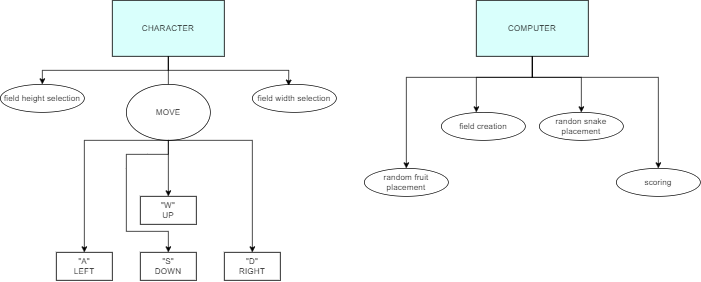

The diagram above was exported from draw.io. Its source (the exported page's mxGraphModel, read from the mxfile embedded in the PNG):
<mxGraphModel dx="2345" dy="674" grid="1" gridSize="10" guides="1" tooltips="1" connect="1" arrows="1" fold="1" page="1" pageScale="1" pageWidth="827" pageHeight="1169" math="0" shadow="0">
  <root>
    <mxCell id="0" />
    <mxCell id="1" parent="0" />
    <mxCell id="Oj6MyAAVgGTN4QYb5PYI-12" value="" style="endArrow=classic;html=1;rounded=0;exitX=0.5;exitY=1;exitDx=0;exitDy=0;entryX=0.5;entryY=0;entryDx=0;entryDy=0;" edge="1" parent="1" source="Oj6MyAAVgGTN4QYb5PYI-2" target="Oj6MyAAVgGTN4QYb5PYI-5">
      <mxGeometry width="50" height="50" relative="1" as="geometry">
        <mxPoint x="390" y="260" as="sourcePoint" />
        <mxPoint x="200" y="310" as="targetPoint" />
      </mxGeometry>
    </mxCell>
    <mxCell id="Oj6MyAAVgGTN4QYb5PYI-1" value="COMPUTER" style="rounded=0;whiteSpace=wrap;html=1;fillColor=#D9FFFC;" vertex="1" parent="1">
      <mxGeometry x="640" y="40" width="160" height="80" as="geometry" />
    </mxCell>
    <mxCell id="Oj6MyAAVgGTN4QYb5PYI-2" value="CHARACTER" style="rounded=0;whiteSpace=wrap;html=1;fillColor=#D9FFFC;" vertex="1" parent="1">
      <mxGeometry x="120" y="40" width="160" height="80" as="geometry" />
    </mxCell>
    <mxCell id="Oj6MyAAVgGTN4QYb5PYI-3" value="&quot;A&quot;&lt;br&gt;LEFT" style="rounded=0;whiteSpace=wrap;html=1;" vertex="1" parent="1">
      <mxGeometry x="40" y="400" width="80" height="40" as="geometry" />
    </mxCell>
    <mxCell id="Oj6MyAAVgGTN4QYb5PYI-5" value="&quot;W&quot;&lt;br&gt;UP&lt;br&gt;" style="rounded=0;whiteSpace=wrap;html=1;" vertex="1" parent="1">
      <mxGeometry x="160" y="320" width="80" height="40" as="geometry" />
    </mxCell>
    <mxCell id="Oj6MyAAVgGTN4QYb5PYI-6" value="&quot;S&quot;&lt;br&gt;DOWN" style="rounded=0;whiteSpace=wrap;html=1;" vertex="1" parent="1">
      <mxGeometry x="160" y="400" width="80" height="40" as="geometry" />
    </mxCell>
    <mxCell id="Oj6MyAAVgGTN4QYb5PYI-7" value="&quot;D&quot;&lt;br&gt;RIGHT" style="rounded=0;whiteSpace=wrap;html=1;" vertex="1" parent="1">
      <mxGeometry x="280" y="400" width="80" height="40" as="geometry" />
    </mxCell>
    <mxCell id="Oj6MyAAVgGTN4QYb5PYI-10" value="MOVE" style="ellipse;whiteSpace=wrap;html=1;" vertex="1" parent="1">
      <mxGeometry x="140" y="160" width="120" height="80" as="geometry" />
    </mxCell>
    <mxCell id="Oj6MyAAVgGTN4QYb5PYI-13" value="" style="endArrow=classic;html=1;rounded=0;entryX=0.5;entryY=0;entryDx=0;entryDy=0;" edge="1" parent="1" target="Oj6MyAAVgGTN4QYb5PYI-7">
      <mxGeometry width="50" height="50" relative="1" as="geometry">
        <mxPoint x="200" y="240" as="sourcePoint" />
        <mxPoint x="440" y="310" as="targetPoint" />
        <Array as="points">
          <mxPoint x="320" y="240" />
        </Array>
      </mxGeometry>
    </mxCell>
    <mxCell id="Oj6MyAAVgGTN4QYb5PYI-14" value="" style="endArrow=classic;html=1;rounded=0;entryX=0.5;entryY=0;entryDx=0;entryDy=0;" edge="1" parent="1" target="Oj6MyAAVgGTN4QYb5PYI-3">
      <mxGeometry width="50" height="50" relative="1" as="geometry">
        <mxPoint x="200" y="240" as="sourcePoint" />
        <mxPoint x="440" y="310" as="targetPoint" />
        <Array as="points">
          <mxPoint x="80" y="240" />
        </Array>
      </mxGeometry>
    </mxCell>
    <mxCell id="Oj6MyAAVgGTN4QYb5PYI-15" value="" style="endArrow=classic;html=1;rounded=0;entryX=0.5;entryY=0;entryDx=0;entryDy=0;" edge="1" parent="1" target="Oj6MyAAVgGTN4QYb5PYI-6">
      <mxGeometry width="50" height="50" relative="1" as="geometry">
        <mxPoint x="200" y="240" as="sourcePoint" />
        <mxPoint x="440" y="310" as="targetPoint" />
        <Array as="points">
          <mxPoint x="200" y="260" />
          <mxPoint x="170" y="260" />
          <mxPoint x="140" y="260" />
          <mxPoint x="140" y="280" />
          <mxPoint x="140" y="370" />
          <mxPoint x="200" y="370" />
        </Array>
      </mxGeometry>
    </mxCell>
    <mxCell id="Oj6MyAAVgGTN4QYb5PYI-16" style="edgeStyle=orthogonalEdgeStyle;rounded=0;orthogonalLoop=1;jettySize=auto;html=1;exitX=0.5;exitY=1;exitDx=0;exitDy=0;" edge="1" parent="1" source="Oj6MyAAVgGTN4QYb5PYI-10" target="Oj6MyAAVgGTN4QYb5PYI-10">
      <mxGeometry relative="1" as="geometry" />
    </mxCell>
    <mxCell id="Oj6MyAAVgGTN4QYb5PYI-17" value="field width selection" style="ellipse;whiteSpace=wrap;html=1;" vertex="1" parent="1">
      <mxGeometry x="320" y="160" width="120" height="40" as="geometry" />
    </mxCell>
    <mxCell id="Oj6MyAAVgGTN4QYb5PYI-18" value="field height selection" style="ellipse;whiteSpace=wrap;html=1;" vertex="1" parent="1">
      <mxGeometry x="-40" y="160" width="120" height="40" as="geometry" />
    </mxCell>
    <mxCell id="Oj6MyAAVgGTN4QYb5PYI-19" value="" style="endArrow=classic;html=1;rounded=0;entryX=0.432;entryY=0.045;entryDx=0;entryDy=0;entryPerimeter=0;" edge="1" parent="1" target="Oj6MyAAVgGTN4QYb5PYI-17">
      <mxGeometry width="50" height="50" relative="1" as="geometry">
        <mxPoint x="200" y="120" as="sourcePoint" />
        <mxPoint x="510" y="250" as="targetPoint" />
        <Array as="points">
          <mxPoint x="200" y="140" />
          <mxPoint x="372" y="140" />
        </Array>
      </mxGeometry>
    </mxCell>
    <mxCell id="Oj6MyAAVgGTN4QYb5PYI-20" value="" style="endArrow=classic;html=1;rounded=0;exitX=0.5;exitY=1;exitDx=0;exitDy=0;entryX=0.5;entryY=0;entryDx=0;entryDy=0;" edge="1" parent="1" source="Oj6MyAAVgGTN4QYb5PYI-2" target="Oj6MyAAVgGTN4QYb5PYI-18">
      <mxGeometry width="50" height="50" relative="1" as="geometry">
        <mxPoint x="460" y="300" as="sourcePoint" />
        <mxPoint x="510" y="250" as="targetPoint" />
        <Array as="points">
          <mxPoint x="200" y="140" />
          <mxPoint x="20" y="140" />
        </Array>
      </mxGeometry>
    </mxCell>
    <mxCell id="Oj6MyAAVgGTN4QYb5PYI-21" value="random fruit placement" style="ellipse;whiteSpace=wrap;html=1;" vertex="1" parent="1">
      <mxGeometry x="480" y="280" width="120" height="40" as="geometry" />
    </mxCell>
    <mxCell id="Oj6MyAAVgGTN4QYb5PYI-22" value="randon snake placement" style="ellipse;whiteSpace=wrap;html=1;" vertex="1" parent="1">
      <mxGeometry x="730" y="200" width="120" height="40" as="geometry" />
    </mxCell>
    <mxCell id="Oj6MyAAVgGTN4QYb5PYI-23" value="field creation" style="ellipse;whiteSpace=wrap;html=1;" vertex="1" parent="1">
      <mxGeometry x="590" y="200" width="120" height="40" as="geometry" />
    </mxCell>
    <mxCell id="Oj6MyAAVgGTN4QYb5PYI-24" value="scoring" style="ellipse;whiteSpace=wrap;html=1;" vertex="1" parent="1">
      <mxGeometry x="840" y="280" width="120" height="40" as="geometry" />
    </mxCell>
    <mxCell id="Oj6MyAAVgGTN4QYb5PYI-25" value="" style="endArrow=classic;html=1;rounded=0;exitX=0.5;exitY=1;exitDx=0;exitDy=0;entryX=0.417;entryY=0;entryDx=0;entryDy=0;entryPerimeter=0;" edge="1" parent="1" source="Oj6MyAAVgGTN4QYb5PYI-1" target="Oj6MyAAVgGTN4QYb5PYI-23">
      <mxGeometry width="50" height="50" relative="1" as="geometry">
        <mxPoint x="460" y="300" as="sourcePoint" />
        <mxPoint x="510" y="250" as="targetPoint" />
        <Array as="points">
          <mxPoint x="720" y="150" />
          <mxPoint x="640" y="150" />
        </Array>
      </mxGeometry>
    </mxCell>
    <mxCell id="Oj6MyAAVgGTN4QYb5PYI-26" value="" style="endArrow=classic;html=1;rounded=0;exitX=0.5;exitY=1;exitDx=0;exitDy=0;entryX=0.5;entryY=0;entryDx=0;entryDy=0;" edge="1" parent="1" source="Oj6MyAAVgGTN4QYb5PYI-1" target="Oj6MyAAVgGTN4QYb5PYI-22">
      <mxGeometry width="50" height="50" relative="1" as="geometry">
        <mxPoint x="460" y="300" as="sourcePoint" />
        <mxPoint x="510" y="250" as="targetPoint" />
        <Array as="points">
          <mxPoint x="720" y="150" />
          <mxPoint x="790" y="150" />
        </Array>
      </mxGeometry>
    </mxCell>
    <mxCell id="Oj6MyAAVgGTN4QYb5PYI-27" value="" style="endArrow=classic;html=1;rounded=0;entryX=0.5;entryY=0;entryDx=0;entryDy=0;" edge="1" parent="1" target="Oj6MyAAVgGTN4QYb5PYI-21">
      <mxGeometry width="50" height="50" relative="1" as="geometry">
        <mxPoint x="720" y="120" as="sourcePoint" />
        <mxPoint x="510" y="250" as="targetPoint" />
        <Array as="points">
          <mxPoint x="720" y="150" />
          <mxPoint x="540" y="150" />
        </Array>
      </mxGeometry>
    </mxCell>
    <mxCell id="Oj6MyAAVgGTN4QYb5PYI-28" value="" style="endArrow=classic;html=1;rounded=0;entryX=0.5;entryY=0;entryDx=0;entryDy=0;" edge="1" parent="1" target="Oj6MyAAVgGTN4QYb5PYI-24">
      <mxGeometry width="50" height="50" relative="1" as="geometry">
        <mxPoint x="720" y="120" as="sourcePoint" />
        <mxPoint x="510" y="250" as="targetPoint" />
        <Array as="points">
          <mxPoint x="720" y="150" />
          <mxPoint x="900" y="150" />
        </Array>
      </mxGeometry>
    </mxCell>
  </root>
</mxGraphModel>